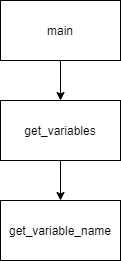

The diagram above was exported from draw.io. Its source (the exported page's mxGraphModel, read from the mxfile embedded in the PNG):
<mxGraphModel dx="1038" dy="521" grid="1" gridSize="10" guides="1" tooltips="1" connect="1" arrows="1" fold="1" page="1" pageScale="1" pageWidth="850" pageHeight="1100" math="0" shadow="0">
  <root>
    <mxCell id="8vbgS3am7PGjDkicIyX8-0" />
    <mxCell id="8vbgS3am7PGjDkicIyX8-1" parent="8vbgS3am7PGjDkicIyX8-0" />
    <mxCell id="8WyeHF4T4OwxWVYBJnVm-0" style="edgeStyle=orthogonalEdgeStyle;rounded=0;orthogonalLoop=1;jettySize=auto;html=1;exitX=0.5;exitY=1;exitDx=0;exitDy=0;" edge="1" parent="8vbgS3am7PGjDkicIyX8-1" source="8WyeHF4T4OwxWVYBJnVm-1" target="8WyeHF4T4OwxWVYBJnVm-3">
      <mxGeometry relative="1" as="geometry" />
    </mxCell>
    <mxCell id="8WyeHF4T4OwxWVYBJnVm-1" value="main" style="rounded=0;whiteSpace=wrap;html=1;" vertex="1" parent="8vbgS3am7PGjDkicIyX8-1">
      <mxGeometry x="330" y="90" width="120" height="60" as="geometry" />
    </mxCell>
    <mxCell id="8WyeHF4T4OwxWVYBJnVm-2" style="edgeStyle=orthogonalEdgeStyle;rounded=0;orthogonalLoop=1;jettySize=auto;html=1;exitX=0.5;exitY=1;exitDx=0;exitDy=0;" edge="1" parent="8vbgS3am7PGjDkicIyX8-1" source="8WyeHF4T4OwxWVYBJnVm-3" target="8WyeHF4T4OwxWVYBJnVm-4">
      <mxGeometry relative="1" as="geometry" />
    </mxCell>
    <mxCell id="8WyeHF4T4OwxWVYBJnVm-3" value="get_variables" style="rounded=0;whiteSpace=wrap;html=1;" vertex="1" parent="8vbgS3am7PGjDkicIyX8-1">
      <mxGeometry x="330" y="190" width="120" height="60" as="geometry" />
    </mxCell>
    <mxCell id="8WyeHF4T4OwxWVYBJnVm-4" value="get_variable_name" style="rounded=0;whiteSpace=wrap;html=1;" vertex="1" parent="8vbgS3am7PGjDkicIyX8-1">
      <mxGeometry x="330" y="290" width="120" height="60" as="geometry" />
    </mxCell>
  </root>
</mxGraphModel>